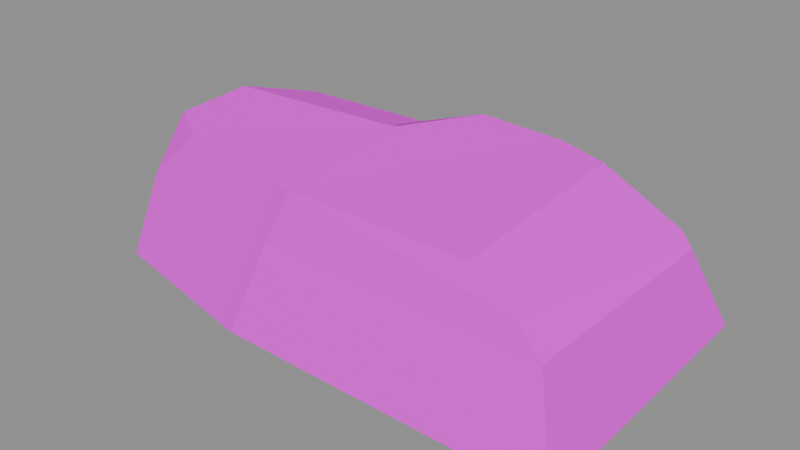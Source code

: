 # Source: pebble_square_6.blend  (saved by Blender 5.1.30; exported with 4.5.12 LTS)
import bpy
from mathutils import Matrix  # noqa: F401  (used for matrix-valued properties, if any)

bpy.ops.wm.read_factory_settings(use_empty=True)
scene = bpy.context.scene
scene.name = 'Scene'

# ---- images (referenced by path relative to the original .blend; pixels are not part of the script)
import os
ASSET_DIR = os.environ.get("B2B_ASSET_DIR", "")  # directory of the original .blend (textures are referenced by path, not embedded)
HERE = os.path.dirname(os.path.abspath(__file__))  # packed textures are extracted next to this script under _unpacked/

def load_image(name, relpath, width, height, colorspace="sRGB"):
    """Load a texture the original file referenced (path relative to the .blend, or extracted next to this script)."""
    p = next((c for c in (os.path.join(HERE, relpath), os.path.join(ASSET_DIR, relpath)) if relpath and os.path.exists(c)), "")
    if p:
        img = bpy.data.images.load(p, check_existing=True)
        img.name = name
    else:  # same state as the original file: an image datablock whose file is absent (Cycles renders it pink)
        img = bpy.data.images.new(name, width, height)
        img.source = "FILE"
        img.filepath = "//" + (relpath or name)
    img.colorspace_settings.name = colorspace
    return img
img_pathrocks_diffuse_png = load_image('PathRocks_Diffuse.png', 'PathRocks_Diffuse.png', 1024, 1024, 'sRGB')

# ---- materials (node trees are filled in below, after node groups)
mat_pathrocks = bpy.data.materials.new('PathRocks')
mat_pathrocks.roughness = 1.0

# ---- material node trees
mat_pathrocks.use_nodes = True; mat_pathrocks.node_tree.nodes.clear()
_N = mat_pathrocks.node_tree.nodes; _L = mat_pathrocks.node_tree.links
n0 = _N.new('ShaderNodeBsdfPrincipled'); n0.name = 'Principled BSDF'; n0.location = (-200, 100)
n0.inputs[2].default_value = 1.0
n1 = _N.new('ShaderNodeOutputMaterial'); n1.name = 'Material Output'; n1.location = (200, 100)
n2 = _N.new('ShaderNodeNormalMap'); n2.name = 'Normal Map'; n2.location = (-600, -600)
n2.label = 'Normal/Map'
n2.inputs[0].default_value = 0.0
n3 = _N.new('ShaderNodeTexImage'); n3.name = 'Image Texture'; n3.location = (-600, 300)
n3.image = img_pathrocks_diffuse_png
_L.new(n0.outputs[0], n1.inputs[0])
_L.new(n2.outputs[0], n0.inputs[5])
_L.new(n3.outputs[0], n0.inputs[0])
n1.is_active_output = True

# ---- meshes
me_cube_017_retopology_005 = bpy.data.meshes.new('Cube.017_Retopology.005')
me_cube_017_retopology_005.from_pydata([(0.247, -0.1407, -0.01015), (0.2447, 0.1158, -0.004997), (0.2255, -0.1245, 0.07474), (-0.04623, -0.1423, -0.003513), (-0.06127, -0.1388, -0.00393), (-0.01862, -0.1247, 0.07832), (0.118, 0.12, -0.001273), (0.029, 0.1206, -0.003632), (0.02719, 0.1064, 0.05074), (-0.215, 0.1174, -0.003113), (-0.1975, 0.1083, 0.0428), (-0.2106, -0.001503, -0.003694), (-0.2092, -0.1058, -0.005548), (-0.1903, -0.08806, 0.07193), (-0.1972, -0.002712, 0.05436), (-0.1806, -0.06116, 0.1219), (-0.1382, -0.08638, 0.1191), (-0.03213, -0.1206, 0.07781), (-0.01663, -0.1118, 0.1215), (-0.0007645, -0.1153, 0.1216), (-0.01309, 0.0173, 0.1272), (-0.02526, 0.03596, 0.1209), (0.02587, 0.08508, 0.1276), (-0.181, 0.008988, 0.1253), (-0.1843, 0.0352, 0.1158), (-0.1766, 0.09386, 0.09721), (-0.01195, 0.09303, 0.1017), (0.1316, 0.1056, 0.05396), (0.1041, 0.08303, 0.1257), (0.2113, 0.1062, 0.05145), (0.144, 0.07945, 0.1191), (0.2099, 0.09067, 0.078), (0.1609, -0.1167, 0.122), (0.2039, -0.1232, 0.09886), (0.2236, 0.08135, 0.07036)], [], [(1, 0, 3, 6), (0, 1, 34, 2), (3, 0, 2, 5), (3, 4, 7), (4, 3, 5, 17), (6, 3, 7), (6, 7, 8, 27), (7, 9, 10, 8), (12, 9, 7, 4), (11, 14, 10, 9), (11, 12, 13, 14), (12, 4, 17, 13), (23, 14, 13, 15), (13, 16, 15), (17, 18, 16, 13), (5, 19, 18, 17), (18, 20, 16), (18, 19, 20), (20, 21, 24, 23), (21, 20, 22, 26), (19, 28, 22, 20), (16, 20, 23, 15), (14, 23, 24, 10), (10, 24, 25), (24, 21, 26, 25), (26, 8, 10, 25), (22, 27, 8, 26), (27, 22, 28, 29), (31, 29, 28, 30), (32, 30, 28, 19), (30, 32, 33, 31), (33, 32, 19), (33, 2, 34), (19, 5, 2, 33), (34, 31, 33), (34, 1, 29, 31), (1, 6, 27, 29)])
me_cube_017_retopology_005.polygons.foreach_set('use_smooth', [True] * 37)
_k = set([(0, 1), (0, 2), (0, 3), (1, 6), (1, 29), (1, 34), (2, 5), (2, 33), (2, 34), (3, 4), (3, 5), (3, 6), (4, 7), (4, 12), (4, 17), (5, 19), (6, 7), (6, 27), (7, 8), (7, 9), (8, 10), (8, 27), (9, 10), (10, 14), (10, 24), (10, 25), (11, 14), (12, 13), (13, 14), (13, 15), (13, 16), (13, 17), (14, 23), (15, 16), (15, 23), (16, 18), (16, 20), (17, 18), (18, 19), (18, 20), (19, 20), (19, 28), (19, 32), (19, 33), (20, 21), (20, 22), (20, 23), (21, 26), (22, 26), (22, 27), (22, 28), (23, 24), (24, 25), (25, 26), (27, 29), (28, 29), (28, 30), (29, 31), (30, 31), (30, 32), (31, 33), (31, 34), (32, 33), (33, 34)])
me_cube_017_retopology_005.attributes.new('sharp_edge', 'BOOLEAN', 'EDGE').data.foreach_set('value', [ (min(e.vertices), max(e.vertices)) in _k for e in me_cube_017_retopology_005.edges])
_uv = me_cube_017_retopology_005.uv_layers.new(name='Default')
_uv.uv.foreach_set('vector', [0.8757, 0.3765, 0.9806, 0.3761, 0.9806, 0.4961, 0.8736, 0.4284, 0.6896, 0.2272, 0.5555, 0.2542, 0.5757, 0.2196, 0.6603, 0.2033, 0.6896, 0.07745, 0.6896, 0.2272, 0.6603, 0.2033, 0.6587, 0.09818, 0.9806, 0.4961, 0.9792, 0.5023, 0.8732, 0.4648, 0.6857, 0.06873, 0.6896, 0.07745, 0.6587, 0.09818, 0.6562, 0.09242, 0.8736, 0.4284, 0.9806, 0.4961, 0.8732, 0.4648, 0.521, 0.1943, 0.5071, 0.1514, 0.5301, 0.1465, 0.5466, 0.1915, 0.5071, 0.1514, 0.5096, 0.03142, 0.528, 0.04445, 0.5301, 0.1465, 0.9654, 0.5628, 0.874, 0.5647, 0.8732, 0.4648, 0.9792, 0.5023, 0.5713, 0.001953, 0.5775, 0.02362, 0.528, 0.04445, 0.5096, 0.03142, 0.5713, 0.001953, 0.6332, 0.003566, 0.6195, 0.03294, 0.5775, 0.02362, 0.6332, 0.003566, 0.6857, 0.06873, 0.6562, 0.09242, 0.6195, 0.03294, 0.579, 0.05201, 0.5775, 0.02362, 0.6195, 0.03294, 0.6041, 0.04855, 0.6195, 0.03294, 0.6163, 0.0616, 0.6041, 0.04855, 0.6562, 0.09242, 0.6404, 0.1043, 0.6163, 0.0616, 0.6195, 0.03294, 0.6587, 0.09818, 0.6419, 0.1099, 0.6404, 0.1043, 0.6562, 0.09242, 0.6404, 0.1043, 0.5852, 0.1181, 0.6163, 0.0616, 0.6404, 0.1043, 0.6419, 0.1099, 0.5852, 0.1181, 0.5852, 0.1181, 0.576, 0.1151, 0.5684, 0.05361, 0.579, 0.05201, 0.576, 0.1151, 0.5852, 0.1181, 0.5609, 0.1394, 0.5497, 0.1255, 0.6419, 0.1099, 0.5702, 0.1679, 0.5609, 0.1394, 0.5852, 0.1181, 0.6163, 0.0616, 0.5852, 0.1181, 0.579, 0.05201, 0.6041, 0.04855, 0.5775, 0.02362, 0.579, 0.05201, 0.5684, 0.05361, 0.528, 0.04445, 0.528, 0.04445, 0.5684, 0.05361, 0.5467, 0.05976, 0.5684, 0.05361, 0.576, 0.1151, 0.5497, 0.1255, 0.5467, 0.05976, 0.5497, 0.1255, 0.5301, 0.1465, 0.528, 0.04445, 0.5467, 0.05976, 0.5609, 0.1394, 0.5466, 0.1915, 0.5301, 0.1465, 0.5497, 0.1255, 0.5466, 0.1915, 0.5609, 0.1394, 0.5702, 0.1679, 0.5602, 0.2233, 0.5706, 0.2144, 0.5602, 0.2233, 0.5702, 0.1679, 0.5738, 0.1829, 0.6444, 0.1754, 0.5738, 0.1829, 0.5702, 0.1679, 0.6419, 0.1099, 0.5738, 0.1829, 0.6444, 0.1754, 0.6529, 0.1924, 0.5706, 0.2144, 0.6529, 0.1924, 0.6444, 0.1754, 0.6419, 0.1099, 0.6529, 0.1924, 0.6603, 0.2033, 0.5757, 0.2196, 0.6419, 0.1099, 0.6587, 0.09818, 0.6603, 0.2033, 0.6529, 0.1924, 0.5757, 0.2196, 0.5706, 0.2144, 0.6529, 0.1924, 0.5757, 0.2196, 0.5555, 0.2542, 0.5602, 0.2233, 0.5706, 0.2144, 0.5555, 0.2542, 0.521, 0.1943, 0.5466, 0.1915, 0.5602, 0.2233])
me_cube_017_retopology_005.materials.append(mat_pathrocks)
me_cube_017_retopology_005.update()
me_cube_017_retopology_005.normals_split_custom_set([tuple(v) for v in zip(*[iter([-0.02451, 0.02189, -0.9995, -0.02451, 0.02189, -0.9995, -0.02451, 0.02189, -0.9995, -0.02451, 0.02189, -0.9995, 0.9661, 0.008368, 0.2581, 0.9661, 0.008368, 0.2581, 0.9661, 0.008368, 0.2581, 0.9661, 0.008368, 0.2581, 0.007128, -0.9801, 0.1985, 0.007128, -0.9801, 0.1985, 0.007128, -0.9801, 0.1985, 0.007128, -0.9801, 0.1985, 0.02647, -0.008029, -0.9996, 0.02594, -0.007876, -0.9996, 0.0261, -0.007923, -0.9996, -0.2542, -0.9225, 0.2904, -0.2542, -0.9225, 0.2904, -0.2536, -0.9228, 0.2902, -0.2472, -0.9252, 0.288, 0.02644, -0.008019, -0.9996, 0.02647, -0.008029, -0.9996, 0.0261, -0.007923, -0.9996, 1.771e-05, 0.9676, 0.2526, 1.771e-05, 0.9676, 0.2526, 1.771e-05, 0.9676, 0.2526, 1.771e-05, 0.9676, 0.2526, -0.006269, 0.9739, 0.2269, -0.006269, 0.9739, 0.2269, -0.006269, 0.9739, 0.2269, -0.006269, 0.9739, 0.2269, 0.00319, 0.005104, -1.0, 0.00319, 0.005104, -1.0, 0.00319, 0.005104, -1.0, 0.00319, 0.005104, -1.0, -0.9588, -0.005907, 0.2842, -0.9588, -0.005907, 0.2842, -0.9588, -0.005907, 0.2842, -0.9588, -0.005907, 0.2842, -0.972, -0.02343, 0.234, -0.972, -0.02343, 0.234, -0.972, -0.02343, 0.234, -0.972, -0.02343, 0.234, -0.2078, -0.9387, 0.2749, -0.2078, -0.9387, 0.2749, -0.2078, -0.9387, 0.2749, -0.2078, -0.9387, 0.2749, -0.9757, -0.02577, 0.2175, -0.9757, -0.02577, 0.2175, -0.9757, -0.02577, 0.2175, -0.9757, -0.02577, 0.2175, -0.4205, -0.7625, 0.4917, -0.4205, -0.7625, 0.4917, -0.4205, -0.7625, 0.4917, -0.2032, -0.944, 0.2599, -0.2032, -0.944, 0.2599, -0.2032, -0.944, 0.2599, -0.2032, -0.944, 0.2599, -0.2536, -0.9228, 0.2902, -0.2466, -0.9254, 0.2878, -0.2466, -0.9254, 0.2878, -0.2472, -0.9252, 0.288, -0.02885, -0.04309, 0.9987, -0.02885, -0.04309, 0.9987, -0.02885, -0.04309, 0.9987, -0.01429, -0.0435, 0.999, -0.01429, -0.0435, 0.999, -0.01429, -0.0435, 0.999, -0.02926, 0.3219, 0.9463, -0.02804, 0.3156, 0.9485, -0.02862, 0.3186, 0.9475, -0.02926, 0.3219, 0.9463, -0.4, 0.2981, 0.8667, -0.4, 0.2981, 0.8667, -0.4, 0.2981, 0.8667, -0.4, 0.2981, 0.8667, 0.03184, -0.03425, 0.9989, 0.03184, -0.03425, 0.9989, 0.03184, -0.03425, 0.9989, 0.03184, -0.03425, 0.9989, -0.0009759, -0.06492, 0.9979, -0.0009759, -0.06492, 0.9979, -0.0009759, -0.06492, 0.9979, -0.0009759, -0.06492, 0.9979, -0.9791, 0.005913, 0.2032, -0.9791, 0.005913, 0.2032, -0.9791, 0.005913, 0.2032, -0.9791, 0.005913, 0.2032, -0.8818, 0.2434, 0.4039, -0.8818, 0.2434, 0.4039, -0.8818, 0.2434, 0.4039, -0.02862, 0.3186, 0.9475, -0.02804, 0.3156, 0.9485, -0.02799, 0.3153, 0.9486, -0.02799, 0.3153, 0.9486, 0.004211, 0.9638, 0.2666, -0.0003728, 0.9663, 0.2575, -0.001324, 0.9668, 0.2556, -0.001324, 0.9668, 0.2556, 0.004681, 0.9635, 0.2675, 0.004681, 0.9635, 0.2675, -0.0003728, 0.9663, 0.2575, 0.004211, 0.9638, 0.2666, 0.01714, 0.952, 0.3057, 0.01714, 0.952, 0.3057, 0.01714, 0.952, 0.3057, 0.01714, 0.952, 0.3057, 0.1639, 0.8507, 0.4994, 0.1639, 0.8507, 0.4994, 0.1639, 0.8507, 0.4994, 0.1639, 0.8507, 0.4994, 0.03064, -0.01, 0.9995, 0.03064, -0.01, 0.9995, 0.03064, -0.01, 0.9995, 0.03064, -0.01, 0.9995, 0.5049, 0.06329, 0.8609, 0.5049, 0.06329, 0.8609, 0.5049, 0.06329, 0.8609, 0.5049, 0.06329, 0.8609, -0.008879, -0.9669, 0.2551, -0.008879, -0.9669, 0.2551, -0.008879, -0.9669, 0.2551, 0.7465, 0.02101, 0.6651, 0.7465, 0.02101, 0.6651, 0.7465, 0.02101, 0.6651, -0.007705, -0.9878, 0.1556, -0.007705, -0.9878, 0.1556, -0.007705, -0.9878, 0.1556, -0.007705, -0.9878, 0.1556, 0.5227, 0.06823, 0.8498, 0.5227, 0.06823, 0.8498, 0.5227, 0.06823, 0.8498, 0.6131, 0.6475, 0.4526, 0.6131, 0.6475, 0.4526, 0.6131, 0.6475, 0.4526, 0.6131, 0.6475, 0.4526, 0.02351, 0.9766, 0.2139, 0.02351, 0.9766, 0.2139, 0.02351, 0.9766, 0.2139, 0.02351, 0.9766, 0.2139])] * 3)])

# ---- objects
ob_pebble_square_6 = bpy.data.objects.new('Pebble_Square_6', me_cube_017_retopology_005)
ob_pebble_square_6_1 = bpy.data.objects.new('pebble_square_6', None)

# ---- transforms, parenting, visibility, modifiers, constraints
ob_pebble_square_6.parent = ob_pebble_square_6_1
ob_pebble_square_6.location = (0.0, 0.0, 0.0)
ob_pebble_square_6.rotation_euler = (-1.629e-07, 0.0, 0.0)
ob_pebble_square_6.color = (0.8, 0.8, 0.8, 1.0)
ob_pebble_square_6_1.location = (0.0, 0.0, 0.0)
ob_pebble_square_6_1.empty_display_size = 0.5

# ---- collection membership
scene.collection.objects.link(ob_pebble_square_6)
scene.collection.objects.link(ob_pebble_square_6_1)

# ---- scene / render settings (as saved in the file)
scene.frame_start = 1; scene.frame_end = 250; scene.frame_set(1)
scene.render.engine = 'BLENDER_EEVEE_NEXT'
scene.render.bake_bias = 0.0
scene.render.bake_samples = 0
scene.cycles.sampling_pattern = 'TABULATED_SOBOL'
scene.eevee.use_volume_custom_range = False
bpy.context.view_layer.update()

# ---- added for rendering (the .blend has no active camera and no usable light): camera, sun + grey world if the file has none
cam_auto = bpy.data.cameras.new('AutoCamera')
cam_auto.lens = 50.0
cam_auto.sensor_width = 36.0
cam_auto.clip_end = 1000.0
ob_auto_camera = bpy.data.objects.new('AutoCamera', cam_auto)
scene.collection.objects.link(ob_auto_camera)
ob_auto_camera.location = (0.524091, -0.620559, 0.465221)
ob_auto_camera.rotation_euler = (1.09748, -7.21219e-08, 0.694738)
scene.camera = ob_auto_camera
light_auto_sun = bpy.data.lights.new('AutoSun', 'SUN')
light_auto_sun.energy = 3.0
light_auto_sun.angle = 0.0523599
ob_auto_sun = bpy.data.objects.new('AutoSun', light_auto_sun)
scene.collection.objects.link(ob_auto_sun)
ob_auto_sun.rotation_euler = (0.872665, 0.174533, 0.523599)
if scene.world is None:
    world_auto = bpy.data.worlds.new('AutoWorld')
    world_auto.color = (0.3, 0.3, 0.3)
    scene.world = world_auto
bpy.context.view_layer.update()
